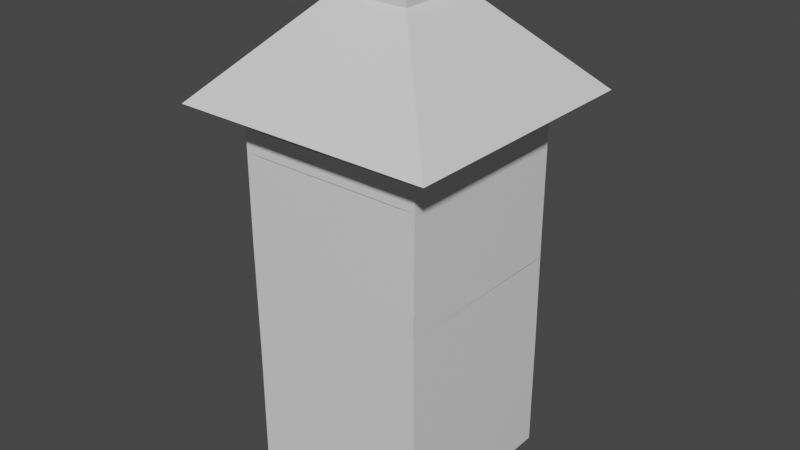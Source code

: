 # Source: lantern.blend  (saved by Blender 2.80.75; exported with 4.5.12 LTS)
import bpy
from mathutils import Matrix  # noqa: F401  (used for matrix-valued properties, if any)

bpy.ops.wm.read_factory_settings(use_empty=True)
scene = bpy.context.scene
scene.name = 'Scene'

# ---- collections
col_collection = bpy.data.collections.new('Collection'); scene.collection.children.link(col_collection)

# ---- materials (node trees are filled in below, after node groups)
mat_material = bpy.data.materials.new('Material')
mat_material.alpha_threshold = 0.0
mat_material.use_transparent_shadow = False
mat_material.line_color = (0.0, 0.0, 0.0, 1.0)

# ---- material node trees
mat_material.use_nodes = True; mat_material.node_tree.nodes.clear()
_N = mat_material.node_tree.nodes; _L = mat_material.node_tree.links
n0 = _N.new('ShaderNodeOutputMaterial'); n0.name = 'Material Output'; n0.location = (300, 300)
n1 = _N.new('ShaderNodeBsdfPrincipled'); n1.name = 'Principled BSDF'; n1.location = (10, 300)
n1.distribution = 'GGX'
n1.subsurface_method = 'BURLEY'
n1.inputs[2].default_value = 0.4
n1.inputs[3].default_value = 1.45
n1.inputs[27].default_value = (0.0, 0.0, 0.0, 1.0)
n1.inputs[28].default_value = 1.0
_L.new(n1.outputs[0], n0.inputs[0])
n0.is_active_output = True

# ---- world
world_world = bpy.data.worlds.new('World'); scene.world = world_world
world_world.use_nodes = True; world_world.node_tree.nodes.clear()
_N = world_world.node_tree.nodes; _L = world_world.node_tree.links
n0 = _N.new('ShaderNodeOutputWorld'); n0.name = 'World Output'; n0.location = (300, 300)
n1 = _N.new('ShaderNodeBackground'); n1.name = 'Background'; n1.location = (10, 300)
n1.inputs[0].default_value = (0.05088, 0.05088, 0.05088, 1.0)
_L.new(n1.outputs[0], n0.inputs[0])
n0.is_active_output = True
world_world.color = (0.05088, 0.05088, 0.05088)
world_world.use_sun_shadow = False
world_world.sun_shadow_jitter_overblur = 0.0

# ---- meshes
me_cube = bpy.data.meshes.new('Cube')
me_cube.from_pydata([(1.0, 1.0, 1.0), (1.0, 1.0, -1.0), (1.0, -1.0, 1.0), (1.0, -1.0, -1.0), (-1.0, 1.0, 1.0), (-1.0, 1.0, -1.0), (-1.0, -1.0, 1.0), (-1.0, -1.0, -1.0), (0.8, 0.8, 1.0), (0.8, -0.8, 1.0), (-0.8, 0.8, 1.0), (-0.8, -0.8, 1.0), (0.8, 0.8, -1.0), (0.8, -0.8, -1.0), (-0.8, 0.8, -1.0), (-0.8, -0.8, -1.0), (-1.0, -1.0, -0.3727), (1.0, -1.0, -0.3727), (1.0, -1.0, -0.5), (-1.0, -1.0, -0.5), (-1.0, 1.0, -0.3727), (-1.0, 1.0, -0.5), (1.0, 1.0, -0.3727), (1.0, 1.0, -0.5), (-1.0, 1.0, -0.875), (-1.0, -1.0, -0.875), (1.0, 1.0, -0.875), (1.0, -1.0, -0.875), (-0.8, 0.8, -0.875), (-0.8, -0.8, -0.875), (0.8, 0.8, -0.875), (0.8, -0.8, -0.875), (1.4, 1.4, 1.0), (1.4, -1.4, 1.0), (-1.4, 1.4, 1.0), (-1.4, -1.4, 1.0), (0.42, 0.42, 1.5), (0.42, -0.42, 1.5), (-0.42, 0.42, 1.5), (-0.42, -0.42, 1.5), (0.42, 0.42, 1.625), (0.42, -0.42, 1.625), (-0.42, 0.42, 1.625), (-0.42, -0.42, 1.625), (0.504, 0.504, 1.625), (0.504, -0.504, 1.625), (-0.504, 0.504, 1.625), (-0.504, -0.504, 1.625), (0.504, 0.504, 1.675), (0.504, -0.504, 1.675), (-0.504, 0.504, 1.675), (-0.504, -0.504, 1.675), (-0.8, 0.8, -0.375), (-1.0, 0.8, -0.375), (0.8, 0.8, -0.375), (1.0, 0.8, -0.375), (-1.0, 0.8, -0.5), (1.0, 0.8, -0.5), (0.8, 0.8, -0.5), (-0.8, 0.8, -0.5), (0.8, -0.8, -0.375), (0.8, -0.8, -0.5), (-0.8, -0.8, -0.375), (0.8, -1.0, -0.5), (-0.8, -0.8, -0.5), (-0.8, -1.0, -0.5), (-0.8, -1.0, -0.375), (0.8, -1.0, -0.375), (-1.0, -1.01, 0.1273), (1.0, -1.01, 0.1273), (-1.0, 0.9899, 0.1273), (1.0, 0.9899, 0.1273), (-0.8, 0.7899, 0.125), (-1.0, 0.7899, 0.125), (0.8, 0.7899, 0.125), (1.0, 0.7899, 0.125), (0.8, -0.8101, 0.125), (-0.8, -0.8101, 0.125), (-0.8, -1.01, 0.125), (0.8, -1.01, 0.125), (-1.0, -1.013, 0.2522), (1.0, -1.013, 0.2522), (-1.0, 0.9874, 0.2522), (1.0, 0.9874, 0.2522), (-0.8, 0.7874, 0.25), (-1.0, 0.7874, 0.25), (0.8, 0.7874, 0.25), (1.0, 0.7874, 0.25), (0.8, -0.8126, 0.25), (-0.8, -0.8126, 0.25), (-0.8, -1.013, 0.25), (0.8, -1.013, 0.25), (-1.0, -1.013, 0.7522), (1.0, -1.013, 0.7522), (-1.0, 0.9874, 0.7522), (1.0, 0.9874, 0.7522), (-0.8, 0.7874, 0.75), (-1.0, 0.7874, 0.75), (0.8, 0.7874, 0.75), (1.0, 0.7874, 0.75), (-0.8, -1.013, 0.75), (0.8, -1.013, 0.75), (-1.0, -1.013, 0.8772), (1.0, -1.013, 0.8772), (-1.0, 0.9874, 0.8772), (1.0, 0.9874, 0.8772), (-0.8, 0.7874, 0.875), (-1.0, 0.7874, 0.875), (0.8, 0.7874, 0.875), (1.0, 0.7874, 0.875), (-0.8, -1.013, 0.875), (0.8, -1.013, 0.875), (0.8, -0.8126, 0.75), (-0.8, -0.8126, 0.75)], [(53, 56), (55, 57), (54, 58), (60, 61), (62, 64)], [(2, 9, 8, 0), (5, 24, 26, 1), (19, 16, 20, 21), (8, 10, 11, 9), (0, 8, 10, 4), (6, 11, 9, 2), (4, 10, 11, 6), (14, 12, 13, 15), (14, 15, 29, 28), (1, 26, 27, 3), (15, 13, 31, 29), (18, 17, 16, 19), (21, 20, 22, 23), (18, 23, 22, 17), (24, 28, 30, 26), (27, 31, 29, 25), (25, 29, 28, 24), (26, 30, 31, 27), (13, 12, 30, 31), (12, 14, 28, 30), (3, 27, 25, 7), (7, 25, 24, 5), (6, 35, 34, 4), (0, 32, 33, 2), (4, 34, 32, 0), (2, 33, 35, 6), (34, 38, 36, 32), (32, 36, 37, 33), (35, 39, 38, 34), (33, 37, 39, 35), (39, 43, 42, 38), (37, 41, 43, 39), (38, 42, 40, 36), (36, 40, 41, 37), (42, 40, 44, 46), (40, 41, 45, 44), (43, 42, 46, 47), (41, 43, 47, 45), (44, 48, 49, 45), (47, 51, 50, 46), (45, 49, 51, 47), (46, 50, 48, 44), (49, 48, 50, 51), (56, 21, 23, 57, 58, 59), (63, 65, 64, 61), (57, 18, 63, 58), (19, 56, 59, 65), (79, 69, 81, 91), (79, 78, 90, 91), (77, 76, 88, 89), (78, 72, 84, 90), (17, 22, 54, 67), (22, 20, 52, 54), (16, 17, 60, 62), (16, 66, 52, 20), (83, 82, 85, 84, 86, 87), (89, 88, 91, 90), (91, 81, 87, 86), (80, 90, 84, 85), (72, 74, 86, 84), (69, 75, 87, 81), (70, 73, 85, 82), (68, 69, 81, 80), (74, 79, 91, 86), (75, 71, 83, 87), (68, 78, 90, 80), (78, 77, 89, 90), (73, 68, 80, 85), (76, 79, 91, 88), (71, 70, 82, 83), (107, 108, 109, 105, 104), (106, 108, 111, 110), (103, 111, 108, 109), (102, 107, 106, 110), (96, 97, 92, 100), (98, 97, 94, 95, 99), (94, 97, 107, 104), (95, 94, 104, 105), (98, 101, 111, 108), (99, 95, 105, 109), (97, 96, 106, 107), (97, 92, 102, 107), (100, 101, 111, 110), (98, 99, 109, 108), (96, 100, 110, 106), (98, 101, 93, 99), (93, 99, 109, 103), (92, 102, 110, 100), (93, 103, 111, 101), (1, 12, 13, 3), (12, 14, 5, 1), (14, 5, 7, 15), (3, 13, 15, 7), (79, 74, 75, 69), (71, 75, 73, 70), (78, 68, 73, 72), (76, 77, 78, 79), (113, 112, 101, 100), (105, 0, 2, 103), (93, 81, 83, 95), (71, 69, 17, 22), (23, 18, 27, 26), (92, 80, 81, 93), (2, 6, 102, 103), (17, 69, 68, 16), (18, 19, 25, 27), (19, 21, 24, 25), (20, 16, 68, 70), (92, 94, 82, 80), (4, 104, 102, 6), (4, 0, 105, 104), (83, 82, 94, 95), (20, 70, 71, 22), (23, 21, 24, 26)])
_uv = me_cube.uv_layers.new(name='UVMap')
_uv.uv.foreach_set('vector', [0.2558, 0.04255, 0.2345, 0.06383, 0.06395, 0.06383, 0.04264, 0.04255, 0.9731, 0.8511, 0.9598, 0.8511, 0.9598, 0.6383, 0.9731, 0.6383, 0.9438, 0.6168, 0.9303, 0.6168, 0.9303, 0.404, 0.9438, 0.404, 0.7248, 1.268e-08, 0.8954, 0.0, 0.8954, 0.1702, 0.7248, 0.1702, 0.04264, 0.04255, 0.06395, 0.06383, 0.06395, 0.234, 0.04264, 0.2553, 0.2558, 0.2553, 0.2345, 0.234, 0.2345, 0.06383, 0.2558, 0.04255, 0.04264, 0.2553, 0.06395, 0.234, 0.2345, 0.234, 0.2558, 0.2553, 0.533, 0.617, 0.533, 0.4468, 0.7035, 0.4468, 0.7035, 0.617, 0.469, 0.8511, 0.2985, 0.8511, 0.2985, 0.8378, 0.469, 0.8378, 0.9574, 0.404, 0.9707, 0.404, 0.9707, 0.6168, 0.9574, 0.6168, 0.874, 0.6383, 0.7035, 0.6383, 0.7035, 0.625, 0.874, 0.625, 0.9447, 0.1702, 0.9582, 0.1702, 0.9582, 0.383, 0.9447, 0.383, 0.9438, 0.404, 0.9574, 0.404, 0.9574, 0.6168, 0.9438, 0.6168, 0.9329, 0.6383, 0.9329, 0.8511, 0.9194, 0.8511, 0.9194, 0.6383, 0.7248, 0.0, 0.7035, 0.02128, 0.533, 0.02128, 0.5116, 1.268e-08, 0.5116, 0.2128, 0.533, 0.1915, 0.7035, 0.1915, 0.7248, 0.2128, 0.7248, 0.2128, 0.7035, 0.1915, 0.7035, 0.02128, 0.7248, 0.0, 0.5116, 1.268e-08, 0.533, 0.02128, 0.533, 0.1915, 0.5116, 0.2128, 0.469, 0.6383, 0.6395, 0.6383, 0.6395, 0.6516, 0.469, 0.6516, 0.6395, 0.6383, 0.8101, 0.6383, 0.8101, 0.6516, 0.6395, 0.6516, 0.9716, 0.1702, 0.9849, 0.1702, 0.9849, 0.383, 0.9716, 0.383, 0.9716, 0.383, 0.9582, 0.383, 0.9582, 0.1702, 0.9716, 0.1702, 0.2558, 0.2553, 0.2985, 0.2979, 7.624e-08, 0.2979, 0.04264, 0.2553, 0.04264, 0.04255, 0.0, 6.341e-08, 0.2985, 0.0, 0.2558, 0.04255, 0.04264, 0.2553, 7.624e-08, 0.2979, 0.0, 6.341e-08, 0.04264, 0.04255, 0.2558, 0.04255, 0.2985, 0.0, 0.2985, 0.2979, 0.2558, 0.2553, 0.2985, 0.2979, 0.194, 0.4021, 0.1045, 0.4021, 0.0, 0.2979, 0.0, 0.2979, 0.1045, 0.4021, 0.1045, 0.4915, 2.541e-08, 0.5957, 0.2985, 0.5957, 0.194, 0.4915, 0.194, 0.4021, 0.2985, 0.2979, 2.541e-08, 0.5957, 0.1045, 0.4915, 0.194, 0.4915, 0.2985, 0.5957, 0.0533, 0.8979, 0.03997, 0.8979, 0.03997, 0.8085, 0.0533, 0.8085, 0.06662, 0.8085, 0.07994, 0.8085, 0.07994, 0.8979, 0.06662, 0.8979, 0.06662, 0.8979, 0.0533, 0.8979, 0.0533, 0.8085, 0.06662, 0.8085, 0.03997, 0.8979, 0.02665, 0.8979, 0.02665, 0.8085, 0.03997, 0.8085, 0.8233, 0.1791, 0.7338, 0.1791, 0.7248, 0.1702, 0.8323, 0.1702, 0.7338, 0.1791, 0.7338, 0.2685, 0.7248, 0.2774, 0.7248, 0.1702, 0.8233, 0.2685, 0.8233, 0.1791, 0.8323, 0.1702, 0.8323, 0.2774, 0.7338, 0.2685, 0.8233, 0.2685, 0.8323, 0.2774, 0.7248, 0.2774, 0.9007, 0.1072, 0.8954, 0.1072, 0.8954, 0.0, 0.9007, 0.0, 0.906, 0.1072, 0.9007, 0.1072, 0.9007, 0.0, 0.906, 0.0, 0.9114, 0.0, 0.9167, 0.0, 0.9167, 0.1072, 0.9114, 0.1072, 0.906, 0.0, 0.9114, 0.0, 0.9114, 0.1072, 0.906, 0.1072, 0.7248, 0.3847, 0.7248, 0.2774, 0.8323, 0.2774, 0.8323, 0.3847, 0.3198, 0.6383, 0.2985, 0.6383, 0.2985, 0.4255, 0.3198, 0.4255, 0.3198, 0.4468, 0.3198, 0.617, 0.2345, 0.9362, 0.2345, 0.766, 0.2558, 0.766, 0.2558, 0.9362, 0.3198, 0.4255, 0.5116, 0.4255, 0.5116, 0.4468, 0.3198, 0.4468, 0.5116, 0.6383, 0.3198, 0.6383, 0.3198, 0.617, 0.5116, 0.617, 0.9311, 0.3617, 0.9309, 0.383, 0.9175, 0.383, 0.9178, 0.3617, 0.02665, 0.8085, 0.02665, 0.9787, 0.01332, 0.9787, 0.01332, 0.8085, 0.2452, 0.766, 0.2452, 0.5957, 0.2585, 0.5957, 0.2585, 0.766, 0.9974, 0.4043, 0.9974, 0.5957, 0.984, 0.5955, 0.984, 0.404, 0.5116, 0.2128, 0.2985, 0.2128, 0.3198, 0.1915, 0.5116, 0.1915, 0.2985, 0.2128, 0.2985, 1.902e-08, 0.3198, 0.02128, 0.3198, 0.1915, 0.8954, 0.4255, 0.8954, 0.6383, 0.874, 0.617, 0.874, 0.4468, 0.5116, 0.0, 0.5116, 0.02128, 0.3198, 0.02128, 0.2985, 1.902e-08, 0.2985, 0.4255, 0.2985, 0.2128, 0.3198, 0.2128, 0.3198, 0.234, 0.3198, 0.4043, 0.3198, 0.4255, 0.1919, 0.9362, 0.1919, 0.766, 0.2132, 0.766, 0.2132, 0.9362, 0.5116, 0.4043, 0.5116, 0.4255, 0.3198, 0.4255, 0.3198, 0.4043, 0.5116, 0.2128, 0.5116, 0.234, 0.3198, 0.234, 0.3198, 0.2128, 0.8634, 0.8085, 0.8634, 0.6383, 0.8767, 0.6383, 0.8767, 0.8085, 0.2801, 0.8085, 0.2798, 0.617, 0.2931, 0.6173, 0.2934, 0.8088, 0.9169, 0.617, 0.9167, 0.5957, 0.93, 0.5955, 0.9303, 0.6168, 0.9309, 0.1702, 0.9309, 0.383, 0.9175, 0.383, 0.9175, 0.1702, 0.9849, 0.362, 0.9849, 0.1705, 0.9982, 0.1702, 0.9982, 0.3617, 0.2798, 0.617, 0.2801, 0.5957, 0.2934, 0.596, 0.2931, 0.6173, 0.9309, 0.1702, 0.9311, 0.1915, 0.9178, 0.1915, 0.9175, 0.1702, 0.9974, 0.4043, 0.9974, 0.4255, 0.984, 0.4253, 0.984, 0.404, 0.9167, 0.5957, 0.9169, 0.4043, 0.9303, 0.404, 0.93, 0.5955, 0.9849, 0.1918, 0.9849, 0.1705, 0.9982, 0.1702, 0.9982, 0.1915, 0.9598, 0.6383, 0.9598, 0.8511, 0.9465, 0.8511, 0.9465, 0.6383, 0.8536, 0.383, 0.8536, 0.1915, 0.8536, 0.1702, 0.8749, 0.1702, 0.8749, 0.383, 0.1919, 0.617, 0.1919, 0.7872, 0.0, 0.7872, 2.541e-08, 0.617, 2.16e-07, 0.8085, 0.0, 0.7872, 0.1919, 0.7872, 0.1919, 0.8085, 2.414e-07, 0.5957, 0.1919, 0.5957, 0.1919, 0.617, 2.541e-08, 0.617, 0.9175, 0.3617, 0.8962, 0.3617, 0.8962, 0.1702, 0.9175, 0.1702, 0.8536, 0.1915, 0.8536, 0.383, 0.8323, 0.383, 0.8323, 0.1702, 0.8536, 0.1702, 0.9462, 0.6383, 0.9465, 0.6596, 0.9332, 0.6596, 0.9329, 0.6383, 0.9707, 0.6168, 0.9707, 0.404, 0.984, 0.404, 0.984, 0.6168, 0.01332, 0.8085, 0.01332, 1.0, 1.271e-08, 1.0, 0.0, 0.8085, 0.9447, 0.3617, 0.9444, 0.383, 0.9311, 0.383, 0.9313, 0.3617, 0.7515, 0.406, 0.7515, 0.3847, 0.7648, 0.3847, 0.7648, 0.406, 0.9465, 0.6596, 0.9462, 0.8511, 0.9329, 0.8511, 0.9332, 0.6596, 0.9734, 0.8298, 0.9731, 0.6596, 0.9865, 0.6596, 0.9867, 0.8298, 0.7381, 0.406, 0.7381, 0.3847, 0.7515, 0.3847, 0.7515, 0.406, 1.0, 0.6383, 1.0, 0.8298, 0.9867, 0.8298, 0.9867, 0.6383, 0.8962, 0.1702, 0.8962, 0.3617, 0.8749, 0.3617, 0.8749, 0.1702, 0.9444, 0.1702, 0.9447, 0.3617, 0.9313, 0.3617, 0.9311, 0.1702, 0.7381, 0.406, 0.7248, 0.4061, 0.7248, 0.3848, 0.7381, 0.3847, 0.9734, 0.6383, 0.9867, 0.6383, 0.9865, 0.6596, 0.9731, 0.6596, 0.5116, 0.2128, 0.533, 0.234, 0.533, 0.4043, 0.5116, 0.4255, 0.533, 0.4468, 0.533, 0.617, 0.5116, 0.6383, 0.5116, 0.4255, 0.7035, 0.234, 0.7248, 0.2128, 0.7248, 0.4255, 0.7035, 0.4043, 0.5116, 0.4255, 0.533, 0.4043, 0.7035, 0.4043, 0.7248, 0.4255, 0.8767, 0.8298, 0.8767, 0.6383, 0.898, 0.6383, 0.898, 0.8298, 0.2585, 0.5957, 0.2798, 0.5957, 0.2798, 0.8085, 0.2585, 0.8085, 0.9167, 0.617, 0.8954, 0.617, 0.8954, 0.4255, 0.9167, 0.4255, 0.2345, 0.766, 0.2345, 0.9362, 0.2132, 0.9362, 0.2132, 0.766, 0.898, 0.8085, 0.898, 0.6383, 0.9194, 0.6383, 0.9194, 0.8085, 0.0, 0.0, 0.04264, 0.04255, 0.2558, 0.04255, 0.0, 0.0, 0.0, 0.0, 0.0, 0.0, 0.0, 0.0, 0.0, 0.0, 0.0, 0.0, 0.0, 0.0, 0.9194, 0.6383, 0.9194, 0.8511, 0.9329, 0.8511, 0.9329, 0.6383, 0.9707, 0.6168, 0.9707, 0.404, 0.0, 0.0, 0.9175, 0.1702, 0.0, 0.0, 0.0, 0.0, 0.2558, 0.04255, 0.2558, 0.2553, 0.0, 0.0, 0.0, 0.0, 0.9582, 0.1702, 0.9309, 0.383, 0.9309, 0.1702, 0.9582, 0.383, 0.9447, 0.1702, 0.9447, 0.383, 0.7248, 0.2128, 0.5116, 0.2128, 0.9438, 0.6168, 0.9438, 0.404, 0.7248, 0.0, 0.7248, 0.2128, 0.9303, 0.404, 0.9582, 0.383, 0.9309, 0.1702, 0.0, 0.0, 0.0, 0.0, 0.0, 0.0, 0.0, 0.0, 0.9175, 0.1702, 0.04264, 0.2553, 0.0, 0.0, 0.0, 0.0, 0.2558, 0.2553, 0.04264, 0.2553, 0.04264, 0.04255, 0.0, 0.0, 0.8749, 0.383, 0.2985, 0.4255, 0.2985, 0.2128, 0.0, 0.0, 0.8323, 0.1702, 0.9574, 0.404, 0.9598, 0.8511, 0.0, 0.0, 0.9574, 0.6168, 0.9438, 0.6168, 0.9438, 0.404, 0.7248, 0.0, 0.9598, 0.6383])
me_cube.materials.append(mat_material)
me_cube.use_remesh_preserve_volume = False
me_cube.use_remesh_preserve_attributes = False
me_cube.use_mirror_vertex_groups = False
me_cube.update()

# ---- objects
ob_cube = bpy.data.objects.new('Cube', me_cube)

# ---- transforms, parenting, visibility, modifiers, constraints
ob_cube.location = (0.0, 0.0, 0.0)
ob_cube.scale = (0.2, 0.2, 0.4)
ob_cube.lock_rotations_4d = False
ob_cube.empty_display_type = 'ARROWS'
ob_cube.lineart.crease_threshold = 0.0

# ---- collection membership
col_collection.objects.link(ob_cube)

# ---- scene / render settings (as saved in the file)
scene.frame_start = 1; scene.frame_end = 250; scene.frame_set(1)
scene.render.engine = 'BLENDER_EEVEE_NEXT'
scene.cycles.use_denoising = False
scene.cycles.samples = 128
scene.cycles.sampling_pattern = 'TABULATED_SOBOL'
scene.cycles.use_adaptive_sampling = False
scene.cycles.use_light_tree = False
scene.view_settings.view_transform = 'Filmic'
bpy.context.view_layer.update()

# ---- added for rendering (the .blend has no active camera and no usable light): camera, sun
cam_auto = bpy.data.cameras.new('AutoCamera')
cam_auto.lens = 50.0
cam_auto.sensor_width = 36.0
cam_auto.clip_end = 1000.0
ob_auto_camera = bpy.data.objects.new('AutoCamera', cam_auto)
scene.collection.objects.link(ob_auto_camera)
ob_auto_camera.location = (1.23166, -1.47799, 1.12033)
ob_auto_camera.rotation_euler = (1.09748, -7.21219e-08, 0.694738)
scene.camera = ob_auto_camera
light_auto_sun = bpy.data.lights.new('AutoSun', 'SUN')
light_auto_sun.energy = 3.0
light_auto_sun.angle = 0.0523599
ob_auto_sun = bpy.data.objects.new('AutoSun', light_auto_sun)
scene.collection.objects.link(ob_auto_sun)
ob_auto_sun.rotation_euler = (0.872665, 0.174533, 0.523599)
bpy.context.view_layer.update()
